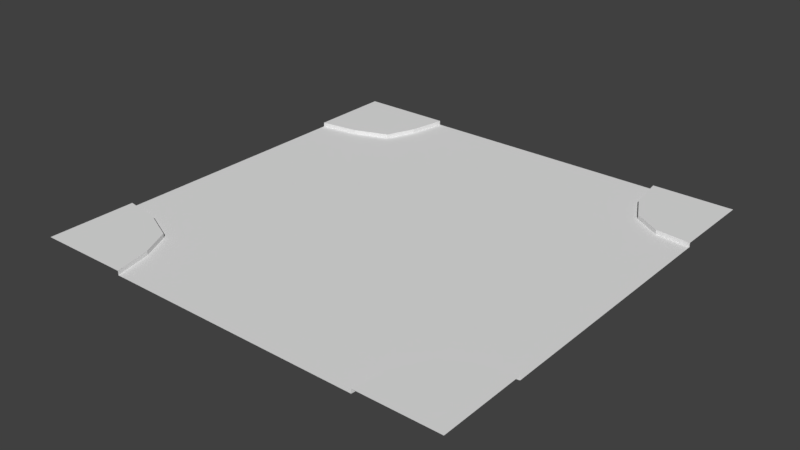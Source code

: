 # Source: roadblend.blend  (saved by Blender 2.77.0; exported with 4.5.12 LTS)
import bpy
from mathutils import Matrix  # noqa: F401  (used for matrix-valued properties, if any)

bpy.ops.wm.read_factory_settings(use_empty=True)
scene = bpy.context.scene
scene.name = 'Scene'

# ---- collections
col_collection_1 = bpy.data.collections.new('Collection 1'); scene.collection.children.link(col_collection_1)

# ---- materials (node trees are filled in below, after node groups)
mat_road_inter = bpy.data.materials.new('road_inter')
mat_road_inter.alpha_threshold = 0.0
mat_road_inter.use_transparent_shadow = False
mat_road_inter.roughness = 0.5
mat_road_inter.specular_intensity = 0.1632

# ---- material node trees

# ---- world
world_world = bpy.data.worlds.new('World'); scene.world = world_world
world_world.color = (0.05088, 0.05088, 0.05088)
world_world.use_sun_shadow = False
world_world.sun_shadow_jitter_overblur = 0.0
world_world.cycles.sampling_method = 'MANUAL'

# ---- meshes
me_plane_004 = bpy.data.meshes.new('Plane.004')
me_plane_004.from_pydata([(-2.999, -2.999, 0.0), (2.999, -2.999, 0.0), (-2.999, 2.999, 0.0), (2.999, 2.999, 0.0), (4.879, -2.999, 0.0), (4.879, 2.999, 0.0), (-5.171, -2.999, 0.0), (-5.171, 2.999, 0.0), (-2.999, 4.962, 0.0), (2.999, 4.962, 0.0), (-2.999, -5.046, 0.0), (2.999, -5.046, 0.0), (3.464, -3.463, -7.299e-10), (3.113, -4.166, -5.146e-10), (4.053, -3.143, -5.146e-10), (-3.54, -3.491, 0.0), (-3.207, -4.171, 0.0), (-4.293, -3.147, 0.0), (-3.433, 3.425, 2.002e-10), (-3.156, 4.109, 1.306e-10), (-4.242, 3.128, 1.306e-10), (3.465, 3.447, 2.176e-10), (3.143, 4.057, 1.828e-10), (4.082, 3.076, 1.828e-10), (4.879, -2.999, 0.09791), (2.999, -5.046, 0.09791), (3.464, -3.463, 0.09791), (3.113, -4.166, 0.09791), (4.053, -3.143, 0.09791), (4.883, -5.043, 0.09791), (-3.207, -4.171, 0.09837), (-3.54, -3.491, 0.09837), (-2.999, -5.046, 0.09837), (-5.171, -2.999, 0.09837), (-4.293, -3.147, 0.09837), (-5.171, -5.053, 0.09837), (-5.171, 2.999, 0.1003), (-2.999, 4.962, 0.1003), (-3.433, 3.425, 0.1003), (-3.156, 4.109, 0.1003), (-4.242, 3.128, 0.1003), (-5.176, 4.959, 0.1003), (4.879, 2.999, 0.09759), (2.999, 4.962, 0.09759), (3.465, 3.447, 0.09759), (3.143, 4.057, 0.09759), (4.082, 3.076, 0.09759), (4.888, 4.962, 0.09759)], [], [(0, 1, 3, 2), (3, 1, 4, 5), (0, 2, 7, 6), (2, 3, 9, 8), (1, 0, 10, 11), (9, 3, 22), (22, 3, 21), (21, 3, 23), (3, 5, 23), (8, 19, 2), (19, 18, 2), (18, 20, 2), (2, 20, 7), (0, 6, 17), (17, 15, 0), (16, 0, 15), (0, 16, 10), (1, 13, 12), (11, 13, 1), (12, 14, 1), (1, 14, 4), (4, 14, 28, 24), (12, 26, 28, 14), (13, 27, 26, 12), (13, 11, 25, 27), (27, 29, 26), (27, 25, 29), (24, 28, 29), (26, 29, 28), (16, 15, 31, 30), (10, 16, 30, 32), (17, 6, 33, 34), (15, 17, 34, 31), (31, 34, 35), (34, 33, 35), (32, 30, 35), (30, 31, 35), (7, 20, 40, 36), (20, 18, 38, 40), (18, 19, 39, 38), (19, 8, 37, 39), (38, 39, 41), (39, 37, 41), (36, 40, 41), (40, 38, 41), (22, 21, 44, 45), (9, 22, 45, 43), (23, 5, 42, 46), (21, 23, 46, 44), (46, 42, 47), (44, 46, 47), (45, 44, 47), (43, 45, 47)])
_uv = me_plane_004.uv_layers.new(name='UVMap')
_uv.uv.foreach_set('vector', [0.3324, 0.3099, 0.6748, 0.3099, 0.6748, 0.6522, 0.3324, 0.6522, 0.6748, 0.6522, 0.6748, 0.3099, 0.782, 0.3099, 0.782, 0.6522, 0.3324, 0.3099, 0.3324, 0.6522, 0.2085, 0.6522, 0.2085, 0.3099, 0.3324, 0.6522, 0.6748, 0.6522, 0.6748, 0.7642, 0.3324, 0.7642, 0.6748, 0.3099, 0.3324, 0.3099, 0.3324, 0.1931, 0.6748, 0.1931, 0.6748, 0.7642, 0.6748, 0.6522, 0.6829, 0.7126, 0.6829, 0.7126, 0.6748, 0.6522, 0.7013, 0.6777, 0.7013, 0.6777, 0.6748, 0.6522, 0.7366, 0.6566, 0.6748, 0.6522, 0.782, 0.6522, 0.7366, 0.6566, 0.3324, 0.7642, 0.3235, 0.7155, 0.3324, 0.6522, 0.3235, 0.7155, 0.3077, 0.6765, 0.3324, 0.6522, 0.3077, 0.6765, 0.2615, 0.6595, 0.3324, 0.6522, 0.3324, 0.6522, 0.2615, 0.6595, 0.2085, 0.6522, 0.3324, 0.3099, 0.2085, 0.3099, 0.2586, 0.3014, 0.2586, 0.3014, 0.3016, 0.2818, 0.3324, 0.3099, 0.3206, 0.243, 0.3324, 0.3099, 0.3016, 0.2818, 0.3324, 0.3099, 0.3206, 0.243, 0.3324, 0.1931, 0.6748, 0.3099, 0.6813, 0.2432, 0.7013, 0.2834, 0.6748, 0.1931, 0.6813, 0.2432, 0.6748, 0.3099, 0.7013, 0.2834, 0.7349, 0.3016, 0.6748, 0.3099, 0.6748, 0.3099, 0.7349, 0.3016, 0.782, 0.3099, 0.987, 0.5896, 0.9398, 0.5723, 0.9427, 0.567, 0.989, 0.5841, 0.909, 0.5495, 0.9132, 0.5459, 0.9427, 0.567, 0.9398, 0.5723, 0.8879, 0.5115, 0.893, 0.5095, 0.9132, 0.5459, 0.909, 0.5495, 0.8879, 0.5115, 0.876, 0.462, 0.8817, 0.4606, 0.893, 0.5095, 0.893, 0.5095, 0.9962, 0.4606, 0.9132, 0.5459, 0.893, 0.5095, 0.8817, 0.4606, 0.9962, 0.4606, 0.989, 0.5841, 0.9427, 0.567, 0.9962, 0.4606, 0.9132, 0.5459, 0.9962, 0.4606, 0.9427, 0.567, 0.05252, 0.5916, 0.09443, 0.621, 0.09027, 0.6247, 0.04981, 0.5964, 0.003309, 0.5746, 0.05252, 0.5916, 0.04981, 0.5964, 0.001056, 0.5798, 0.1162, 0.6617, 0.1288, 0.7139, 0.1228, 0.7153, 0.1107, 0.6638, 0.09443, 0.621, 0.1162, 0.6617, 0.1107, 0.6638, 0.09027, 0.6247, 0.09027, 0.6247, 0.1107, 0.6638, -0.002224, 0.7099, 0.1107, 0.6638, 0.1228, 0.7153, -0.002224, 0.7099, 0.001056, 0.5798, 0.04981, 0.5964, -0.002224, 0.7099, 0.04981, 0.5964, 0.09027, 0.6247, -0.002224, 0.7099, 0.002581, 0.4116, 0.06054, 0.427, 0.05847, 0.4321, 0.00104, 0.4171, 0.06054, 0.427, 0.1018, 0.4497, 0.0979, 0.4538, 0.05847, 0.4321, 0.1018, 0.4497, 0.123, 0.4849, 0.1174, 0.4875, 0.0979, 0.4538, 0.123, 0.4849, 0.1383, 0.5353, 0.1323, 0.5371, 0.1174, 0.4875, 0.0979, 0.4538, 0.1174, 0.4875, 0.0005901, 0.5371, 0.1174, 0.4875, 0.1323, 0.5371, 0.0005901, 0.5371, 0.00104, 0.4171, 0.05847, 0.4321, 0.0005901, 0.5371, 0.05847, 0.4321, 0.0979, 0.4538, 0.0005901, 0.5371, 0.9833, 0.6565, 0.962, 0.6888, 0.958, 0.6849, 0.9783, 0.6541, 0.9997, 0.6067, 0.9833, 0.6565, 0.9783, 0.6541, 0.9943, 0.6049, 0.9278, 0.7112, 0.8814, 0.723, 0.8799, 0.7169, 0.9254, 0.7059, 0.962, 0.6888, 0.9278, 0.7112, 0.9254, 0.7059, 0.958, 0.6849, 0.9254, 0.7059, 0.8799, 0.7169, 0.8799, 0.5976, 0.958, 0.6849, 0.9254, 0.7059, 0.8799, 0.5976, 0.9783, 0.6541, 0.958, 0.6849, 0.8799, 0.5976, 0.9943, 0.6049, 0.9783, 0.6541, 0.8799, 0.5976])
me_plane_004.materials.append(mat_road_inter)
me_plane_004.use_remesh_preserve_volume = False
me_plane_004.use_remesh_preserve_attributes = False
me_plane_004.use_mirror_vertex_groups = False
me_plane_004.update()

# ---- objects
ob_plane_004 = bpy.data.objects.new('Plane.004', me_plane_004)

# ---- transforms, parenting, visibility, modifiers, constraints
ob_plane_004.location = (0.05708, 7.956, 1.894e-05)
ob_plane_004.lineart.crease_threshold = 0.0

# ---- collection membership
col_collection_1.objects.link(ob_plane_004)

# ---- scene / render settings (as saved in the file)
scene.frame_start = 1; scene.frame_end = 250; scene.frame_set(1)
scene.render.engine = 'BLENDER_EEVEE_NEXT'
scene.render.resolution_percentage = 50
scene.render.dither_intensity = 0.0
scene.cycles.use_denoising = False
scene.cycles.samples = 128
scene.cycles.sampling_pattern = 'TABULATED_SOBOL'
scene.cycles.light_sampling_threshold = 0.0
scene.cycles.use_adaptive_sampling = False
scene.cycles.use_light_tree = False
scene.cycles.blur_glossy = 0.0
scene.cycles.sample_clamp_indirect = 0.0
scene.view_settings.view_transform = 'Standard'
bpy.context.view_layer.update()

# ---- added for rendering (the .blend has no active camera and no usable light): camera, sun
cam_auto = bpy.data.cameras.new('AutoCamera')
cam_auto.lens = 50.0
cam_auto.sensor_width = 36.0
cam_auto.clip_end = 1000.0
ob_auto_camera = bpy.data.objects.new('AutoCamera', cam_auto)
scene.collection.objects.link(ob_auto_camera)
ob_auto_camera.location = (13.0504, -7.8538, 10.5599)
ob_auto_camera.rotation_euler = (1.09748, -7.21219e-08, 0.694738)
scene.camera = ob_auto_camera
light_auto_sun = bpy.data.lights.new('AutoSun', 'SUN')
light_auto_sun.energy = 3.0
light_auto_sun.angle = 0.0523599
ob_auto_sun = bpy.data.objects.new('AutoSun', light_auto_sun)
scene.collection.objects.link(ob_auto_sun)
ob_auto_sun.rotation_euler = (0.872665, 0.174533, 0.523599)
bpy.context.view_layer.update()

